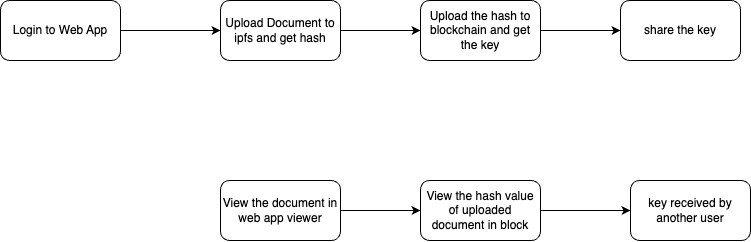

The diagram above was exported from draw.io. Its source (the exported page's mxGraphModel, read from the mxfile embedded in the PNG):
<mxGraphModel dx="1257" dy="834" grid="1" gridSize="10" guides="1" tooltips="1" connect="1" arrows="1" fold="1" page="1" pageScale="1" pageWidth="850" pageHeight="1100" math="0" shadow="0">
  <root>
    <mxCell id="0" />
    <mxCell id="1" parent="0" />
    <mxCell id="gP5t6RyDP5SqMwVXVRGH-8" style="edgeStyle=orthogonalEdgeStyle;rounded=0;orthogonalLoop=1;jettySize=auto;html=1;exitX=1;exitY=0.5;exitDx=0;exitDy=0;" edge="1" parent="1" source="gP5t6RyDP5SqMwVXVRGH-1" target="gP5t6RyDP5SqMwVXVRGH-2">
      <mxGeometry relative="1" as="geometry" />
    </mxCell>
    <mxCell id="gP5t6RyDP5SqMwVXVRGH-1" value="Login to Web App" style="rounded=1;whiteSpace=wrap;html=1;" vertex="1" parent="1">
      <mxGeometry x="50" y="130" width="120" height="60" as="geometry" />
    </mxCell>
    <mxCell id="gP5t6RyDP5SqMwVXVRGH-9" style="edgeStyle=orthogonalEdgeStyle;rounded=0;orthogonalLoop=1;jettySize=auto;html=1;entryX=0;entryY=0.5;entryDx=0;entryDy=0;" edge="1" parent="1" source="gP5t6RyDP5SqMwVXVRGH-2" target="gP5t6RyDP5SqMwVXVRGH-3">
      <mxGeometry relative="1" as="geometry" />
    </mxCell>
    <mxCell id="gP5t6RyDP5SqMwVXVRGH-2" value="Upload Document to ipfs and get hash" style="rounded=1;whiteSpace=wrap;html=1;" vertex="1" parent="1">
      <mxGeometry x="270" y="130" width="120" height="60" as="geometry" />
    </mxCell>
    <mxCell id="gP5t6RyDP5SqMwVXVRGH-10" style="edgeStyle=orthogonalEdgeStyle;rounded=0;orthogonalLoop=1;jettySize=auto;html=1;exitX=1;exitY=0.5;exitDx=0;exitDy=0;entryX=0;entryY=0.5;entryDx=0;entryDy=0;" edge="1" parent="1" source="gP5t6RyDP5SqMwVXVRGH-3" target="gP5t6RyDP5SqMwVXVRGH-4">
      <mxGeometry relative="1" as="geometry" />
    </mxCell>
    <mxCell id="gP5t6RyDP5SqMwVXVRGH-3" value="Upload the hash to blockchain and get the key" style="rounded=1;whiteSpace=wrap;html=1;" vertex="1" parent="1">
      <mxGeometry x="470" y="130" width="120" height="60" as="geometry" />
    </mxCell>
    <mxCell id="gP5t6RyDP5SqMwVXVRGH-4" value="share the key" style="rounded=1;whiteSpace=wrap;html=1;" vertex="1" parent="1">
      <mxGeometry x="670" y="130" width="120" height="60" as="geometry" />
    </mxCell>
    <mxCell id="gP5t6RyDP5SqMwVXVRGH-5" value="key received by another user" style="rounded=1;whiteSpace=wrap;html=1;" vertex="1" parent="1">
      <mxGeometry x="680" y="310" width="120" height="60" as="geometry" />
    </mxCell>
    <mxCell id="gP5t6RyDP5SqMwVXVRGH-11" style="edgeStyle=orthogonalEdgeStyle;rounded=0;orthogonalLoop=1;jettySize=auto;html=1;entryX=0;entryY=0.5;entryDx=0;entryDy=0;" edge="1" parent="1" source="gP5t6RyDP5SqMwVXVRGH-6" target="gP5t6RyDP5SqMwVXVRGH-5">
      <mxGeometry relative="1" as="geometry" />
    </mxCell>
    <mxCell id="gP5t6RyDP5SqMwVXVRGH-6" value="View the hash value of uploaded document in block" style="rounded=1;whiteSpace=wrap;html=1;" vertex="1" parent="1">
      <mxGeometry x="470" y="310" width="120" height="60" as="geometry" />
    </mxCell>
    <mxCell id="gP5t6RyDP5SqMwVXVRGH-12" style="edgeStyle=orthogonalEdgeStyle;rounded=0;orthogonalLoop=1;jettySize=auto;html=1;entryX=0;entryY=0.5;entryDx=0;entryDy=0;" edge="1" parent="1" source="gP5t6RyDP5SqMwVXVRGH-7" target="gP5t6RyDP5SqMwVXVRGH-6">
      <mxGeometry relative="1" as="geometry" />
    </mxCell>
    <mxCell id="gP5t6RyDP5SqMwVXVRGH-7" value="View the document in web app viewer" style="rounded=1;whiteSpace=wrap;html=1;" vertex="1" parent="1">
      <mxGeometry x="270" y="310" width="120" height="60" as="geometry" />
    </mxCell>
  </root>
</mxGraphModel>